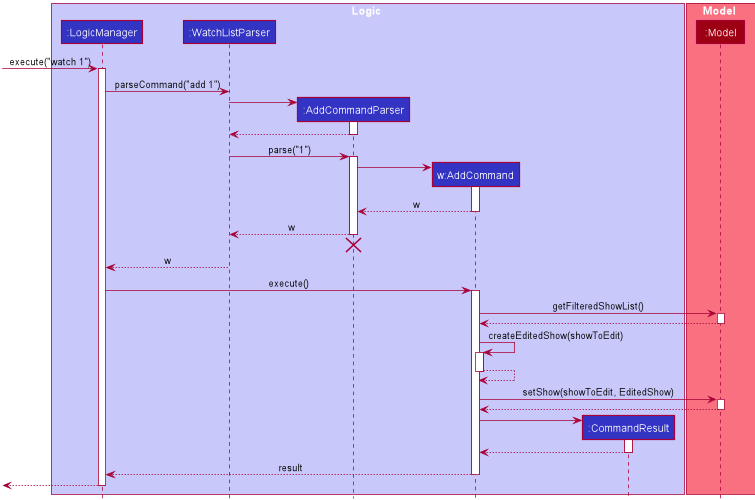

The diagram above was rendered by PlantUML. Its source (embedded in the PNG):
@startuml








skinparam BackgroundColor #FFFFFFF

skinparam Shadowing false

skinparam Class {
    FontColor #FFFFFF
    BorderThickness 1
    BorderColor #FFFFFF
    StereotypeFontColor #FFFFFF
    FontName Arial
}

skinparam Actor {
    BorderColor #000000
    Color #000000
    FontName Arial
}

skinparam Sequence {
    MessageAlign center
    BoxFontSize 15
    BoxPadding 0
    BoxFontColor #FFFFFF
    FontName Arial
}

skinparam Participant {
    FontColor #FFFFFFF
    Padding 20
}

skinparam MinClassWidth 50
skinparam ParticipantPadding 10
skinparam Shadowing false
skinparam DefaultTextAlignment center
skinparam packageStyle Rectangle

hide footbox
hide members
hide circle

box Logic #C8C8FA
participant ":LogicManager" as LogicManager #3333C4
participant ":WatchListParser" as WatchListParser #3333C4
participant ":AddCommandParser" as AddCommandParser #3333C4
participant "w:AddCommand" as AddCommand #3333C4
participant ":CommandResult" as CommandResult #3333C4
end box

box Model #F97181
participant ":Model" as Model #9D0012
end box

[-> LogicManager : execute("watch 1")
activate LogicManager

LogicManager -> WatchListParser : parseCommand("add 1")
activate AddListParser

create AddCommandParser
WatchListParser -> AddCommandParser
activate AddCommandParser

AddCommandParser --> WatchListParser
deactivate AddCommandParser

WatchListParser -> AddCommandParser : parse("1")
activate AddCommandParser

create AddCommand
AddCommandParser -> AddCommand
activate AddCommand

AddCommand --> AddCommandParser : w
deactivate AddCommand

AddCommandParser --> WatchListParser : w
deactivate AddCommandParser
AddCommandParser -[hidden]-> WatchListParser
destroy AddCommandParser

WatchListParser --> LogicManager : w
deactivate WatchListParser

LogicManager -> AddCommand : execute()
activate AddCommand

AddCommand -> Model : getFilteredShowList()
activate Model

Model --> AddCommand
deactivate Model

AddCommand -> AddCommand : createEditedShow(showToEdit)
activate AddCommand
AddCommand --> AddCommand
deactivate AddCommand

AddCommand -> Model : setShow(showToEdit, EditedShow)
activate Model

Model --> AddCommand
deactivate Model

create CommandResult
AddCommand -> CommandResult
activate CommandResult

CommandResult --> AddCommand
deactivate CommandResult

AddCommand --> LogicManager : result
deactivate AddCommand

[<--LogicManager
deactivate LogicManager
@enduml